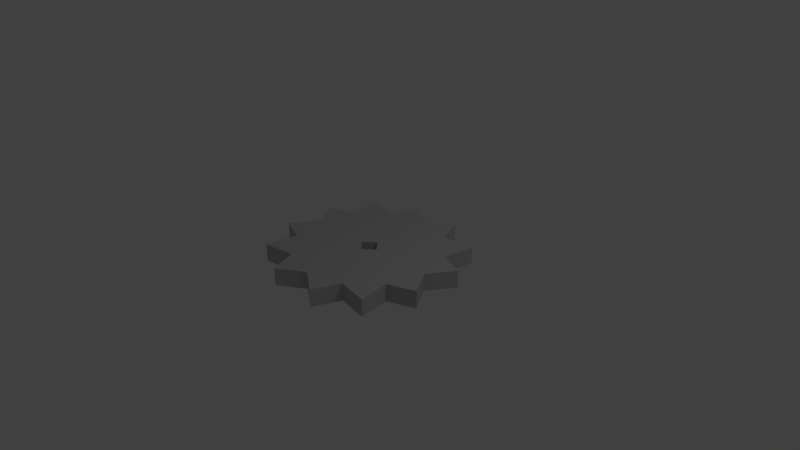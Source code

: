 # Source: 12_Teeth_Cog.blend  (saved by Blender 2.79.0; exported with 4.5.12 LTS)
import bpy
from mathutils import Matrix  # noqa: F401  (used for matrix-valued properties, if any)

bpy.ops.wm.read_factory_settings(use_empty=True)
scene = bpy.context.scene
scene.name = 'Scene'

# ---- collections
col_collection_1 = bpy.data.collections.new('Collection 1'); scene.collection.children.link(col_collection_1)

# ---- materials (node trees are filled in below, after node groups)
mat_material_001 = bpy.data.materials.new('Material.001')
mat_material_001.alpha_threshold = 0.0
mat_material_001.use_transparent_shadow = False
mat_material_001.diffuse_color = (0.5271, 0.5271, 0.5271, 1.0)
mat_material_001.roughness = 0.5

# ---- material node trees

# ---- world
world_world = bpy.data.worlds.new('World'); scene.world = world_world
world_world.color = (0.05088, 0.05088, 0.05088)
world_world.use_sun_shadow = False
world_world.sun_shadow_jitter_overblur = 0.0
world_world.cycles.sampling_method = 'MANUAL'

# ---- cameras
cam_camera = bpy.data.cameras.new('Camera')
cam_camera.clip_end = 100.0
cam_camera.lens = 35.0
cam_camera.sensor_width = 32.0
cam_camera.sensor_height = 18.0
cam_camera.ortho_scale = 7.314
cam_camera.dof.focus_distance = 0.0
cam_camera.dof.aperture_fstop = 128.0

# ---- lights
light_lamp = bpy.data.lights.new('Lamp', 'POINT')
light_lamp.transmission_factor = 0.0
light_lamp.cutoff_distance = 30.0
light_lamp.energy = 100.0
light_lamp.shadow_buffer_clip_start = 1.001
light_lamp.shadow_soft_size = 0.1
light_lamp.shadow_maximum_resolution = 0.006
light_lamp.use_absolute_resolution = True

# ---- meshes
me_cylinder = bpy.data.meshes.new('Cylinder')
me_cylinder.from_pydata([(1.51e-07, -1.0, -1.0), (1.51e-07, -1.0, 1.0), (-0.5, -0.866, -1.0), (-0.5, -0.866, 1.0), (-0.866, -0.5, -1.0), (-0.866, -0.5, 1.0), (-1.0, -4.649e-07, -1.0), (-1.0, -4.649e-07, 1.0), (-0.1413, 0.0, -1.0), (-1.233, -0.35, -1.0), (-1.233, -0.35, 1.0), (-0.933, -0.933, -1.0), (-0.933, -0.933, 1.0), (-0.35, -1.233, -1.0), (-0.35, -1.233, 1.0), (-0.1408, -3.727e-07, 1.0), (8.613e-08, -0.1408, 1.0), (0.0, -0.141, -1.0)], [], [(13, 14, 3, 2), (11, 12, 5, 4), (9, 10, 7, 6), (1, 16, 15, 7, 10, 5, 12, 3, 14), (6, 8, 17, 0, 13, 2, 11, 4, 9), (4, 5, 10, 9), (2, 3, 12, 11), (0, 1, 14, 13), (17, 8, 15, 16)])
me_cylinder.materials.append(mat_material_001)
me_cylinder.use_remesh_preserve_volume = False
me_cylinder.use_remesh_preserve_attributes = False
me_cylinder.use_mirror_vertex_groups = False
me_cylinder.update()

# ---- objects
ob_cylinder = bpy.data.objects.new('Cylinder', me_cylinder)
ob_lamp = bpy.data.objects.new('Lamp', light_lamp)
ob_camera = bpy.data.objects.new('Camera', cam_camera)

# ---- transforms, parenting, visibility, modifiers, constraints
ob_cylinder.location = (0.0, 0.0, 0.0)
ob_cylinder.scale = (1.0, 1.0, 0.1186)
ob_cylinder.lineart.crease_threshold = 0.0
_m = ob_cylinder.modifiers.new('Mirror', 'MIRROR')
_m.use_axis = (True, True, False)
_m.use_clip = True
ob_lamp.location = (4.076, 1.005, 5.904)
ob_lamp.rotation_euler = (0.6503, 0.05522, 1.866)
ob_lamp.lock_rotations_4d = False
ob_lamp.empty_display_type = 'ARROWS'
ob_lamp.color = (0.0, 0.0, 0.0, 0.0)
ob_lamp.lineart.crease_threshold = 0.0
ob_camera.location = (7.481, -6.508, 5.344)
ob_camera.rotation_euler = (1.109, 0.0, 0.8149)
ob_camera.lock_rotations_4d = False
ob_camera.empty_display_type = 'ARROWS'
ob_camera.color = (0.0, 0.0, 0.0, 0.0)
ob_camera.display_type = 'WIRE'
ob_camera.lineart.crease_threshold = 0.0

# ---- collection membership
col_collection_1.objects.link(ob_cylinder)
col_collection_1.objects.link(ob_lamp)
col_collection_1.objects.link(ob_camera)

# ---- scene / render settings (as saved in the file)
scene.camera = ob_camera
scene.frame_start = 1; scene.frame_end = 250; scene.frame_set(1)
scene.render.engine = 'BLENDER_EEVEE_NEXT'
scene.render.resolution_percentage = 50
scene.render.dither_intensity = 0.0
scene.cycles.use_denoising = False
scene.cycles.samples = 128
scene.cycles.sampling_pattern = 'TABULATED_SOBOL'
scene.cycles.use_adaptive_sampling = False
scene.cycles.use_light_tree = False
scene.cycles.blur_glossy = 0.0
scene.cycles.sample_clamp_indirect = 0.0
scene.view_settings.view_transform = 'Standard'
bpy.context.view_layer.update()
